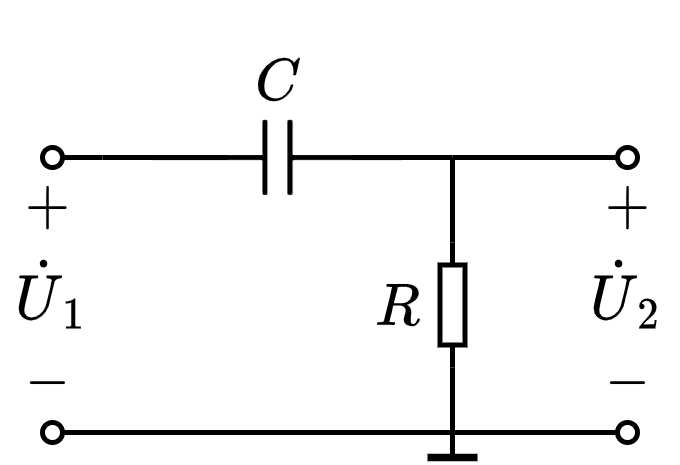

The diagram above was exported from draw.io. Its source (the exported page's mxGraphModel, read from the mxfile embedded in the PNG):
<mxGraphModel dx="377" dy="274" grid="1" gridSize="5" guides="1" tooltips="1" connect="1" arrows="1" fold="1" page="1" pageScale="1" pageWidth="827" pageHeight="1169" math="1" shadow="0">
  <root>
    <mxCell id="0" />
    <mxCell id="1" parent="0" />
    <mxCell id="_Nd8C2gCTDQtIR9gHPZ7-2" value="" style="endArrow=none;html=1;rounded=0;fontSize=10;startSize=4;endSize=4;entryX=1;entryY=0.5;entryDx=0;entryDy=0;entryPerimeter=0;" parent="1" edge="1">
      <mxGeometry width="50" height="50" relative="1" as="geometry">
        <mxPoint x="260" y="40" as="sourcePoint" />
        <mxPoint x="285" y="40" as="targetPoint" />
      </mxGeometry>
    </mxCell>
    <mxCell id="_Nd8C2gCTDQtIR9gHPZ7-4" value="" style="endArrow=none;html=1;rounded=0;fontSize=10;startSize=4;endSize=4;exitX=0;exitY=0.5;exitDx=0;exitDy=0;exitPerimeter=0;" parent="1" edge="1">
      <mxGeometry width="50" height="50" relative="1" as="geometry">
        <mxPoint x="310" y="40" as="sourcePoint" />
        <mxPoint x="330" y="40" as="targetPoint" />
      </mxGeometry>
    </mxCell>
    <mxCell id="_Nd8C2gCTDQtIR9gHPZ7-6" value="" style="endArrow=none;html=1;rounded=0;fontSize=10;startSize=2;endSize=2;entryX=0;entryY=0.5;entryDx=0;entryDy=0;entryPerimeter=0;" parent="1" target="_Nd8C2gCTDQtIR9gHPZ7-27" edge="1">
      <mxGeometry width="50" height="50" relative="1" as="geometry">
        <mxPoint x="330" y="95" as="sourcePoint" />
        <mxPoint x="330" y="89.99999999999997" as="targetPoint" />
      </mxGeometry>
    </mxCell>
    <mxCell id="_Nd8C2gCTDQtIR9gHPZ7-7" value="" style="endArrow=none;html=1;rounded=0;fontSize=10;startSize=2;endSize=2;entryX=1;entryY=0.5;entryDx=0;entryDy=0;entryPerimeter=0;" parent="1" target="_Nd8C2gCTDQtIR9gHPZ7-27" edge="1">
      <mxGeometry width="50" height="50" relative="1" as="geometry">
        <mxPoint x="330" y="40" as="sourcePoint" />
        <mxPoint x="330" y="45" as="targetPoint" />
      </mxGeometry>
    </mxCell>
    <mxCell id="_Nd8C2gCTDQtIR9gHPZ7-9" value="" style="endArrow=none;html=1;rounded=0;endSize=4;startSize=4;startArrow=oval;startFill=0;" parent="1" edge="1">
      <mxGeometry width="50" height="50" relative="1" as="geometry">
        <mxPoint x="250" y="40" as="sourcePoint" />
        <mxPoint x="260" y="40" as="targetPoint" />
      </mxGeometry>
    </mxCell>
    <mxCell id="_Nd8C2gCTDQtIR9gHPZ7-10" value="" style="endArrow=none;html=1;rounded=0;endSize=4;startSize=4;startArrow=oval;startFill=0;" parent="1" edge="1">
      <mxGeometry width="50" height="50" relative="1" as="geometry">
        <mxPoint x="250" y="95" as="sourcePoint" />
        <mxPoint x="330" y="95" as="targetPoint" />
      </mxGeometry>
    </mxCell>
    <mxCell id="_Nd8C2gCTDQtIR9gHPZ7-11" value="" style="endArrow=none;html=1;rounded=0;endSize=4;startSize=4;startArrow=oval;startFill=0;" parent="1" edge="1">
      <mxGeometry width="50" height="50" relative="1" as="geometry">
        <mxPoint x="365" y="40" as="sourcePoint" />
        <mxPoint x="330" y="40" as="targetPoint" />
      </mxGeometry>
    </mxCell>
    <mxCell id="_Nd8C2gCTDQtIR9gHPZ7-12" value="" style="endArrow=none;html=1;rounded=0;endSize=4;startSize=4;startArrow=oval;startFill=0;" parent="1" edge="1">
      <mxGeometry width="50" height="50" relative="1" as="geometry">
        <mxPoint x="365" y="95" as="sourcePoint" />
        <mxPoint x="330" y="95" as="targetPoint" />
      </mxGeometry>
    </mxCell>
    <mxCell id="_Nd8C2gCTDQtIR9gHPZ7-13" value="$$\dot{U}_1$$" style="text;html=1;align=center;verticalAlign=middle;resizable=1;points=[];autosize=1;strokeColor=none;fillColor=none;fontSize=10;movable=1;rotatable=1;deletable=1;editable=1;connectable=1;" parent="1" vertex="1">
      <mxGeometry x="240" y="56.5" width="20" height="20" as="geometry" />
    </mxCell>
    <mxCell id="_Nd8C2gCTDQtIR9gHPZ7-14" value="$$\dot{U}_2$$" style="text;html=1;align=center;verticalAlign=middle;resizable=1;points=[];autosize=1;strokeColor=none;fillColor=none;fontSize=10;movable=1;rotatable=1;deletable=1;editable=1;connectable=1;" parent="1" vertex="1">
      <mxGeometry x="355" y="56.5" width="20" height="20" as="geometry" />
    </mxCell>
    <mxCell id="_Nd8C2gCTDQtIR9gHPZ7-15" value="" style="endArrow=none;html=1;rounded=0;fontSize=10;startSize=4;endSize=4;" parent="1" edge="1">
      <mxGeometry width="50" height="50" relative="1" as="geometry">
        <mxPoint x="330" y="100" as="sourcePoint" />
        <mxPoint x="330" y="95" as="targetPoint" />
      </mxGeometry>
    </mxCell>
    <mxCell id="_Nd8C2gCTDQtIR9gHPZ7-16" value="" style="endArrow=none;html=1;rounded=0;fontSize=10;startSize=4;endSize=4;strokeWidth=1.5;" parent="1" edge="1">
      <mxGeometry width="50" height="50" relative="1" as="geometry">
        <mxPoint x="325" y="100" as="sourcePoint" />
        <mxPoint x="335" y="100" as="targetPoint" />
      </mxGeometry>
    </mxCell>
    <mxCell id="_Nd8C2gCTDQtIR9gHPZ7-17" value="$$+$$" style="text;html=1;align=center;verticalAlign=middle;resizable=1;points=[];autosize=1;strokeColor=none;fillColor=none;fontSize=10;movable=1;rotatable=1;deletable=1;editable=1;connectable=0;" parent="1" vertex="1">
      <mxGeometry x="241.5" y="42.5" width="15" height="15" as="geometry" />
    </mxCell>
    <mxCell id="_Nd8C2gCTDQtIR9gHPZ7-18" value="$$-$$" style="text;html=1;align=center;verticalAlign=middle;resizable=1;points=[];autosize=1;strokeColor=none;fillColor=none;fontSize=10;movable=1;rotatable=1;deletable=1;editable=1;connectable=0;" parent="1" vertex="1">
      <mxGeometry x="241.5" y="77.5" width="15" height="15" as="geometry" />
    </mxCell>
    <mxCell id="_Nd8C2gCTDQtIR9gHPZ7-19" value="$$+$$" style="text;html=1;align=center;verticalAlign=middle;resizable=1;points=[];autosize=1;strokeColor=none;fillColor=none;fontSize=10;movable=1;rotatable=1;deletable=1;editable=1;connectable=0;" parent="1" vertex="1">
      <mxGeometry x="357.5" y="42.5" width="15" height="15" as="geometry" />
    </mxCell>
    <mxCell id="_Nd8C2gCTDQtIR9gHPZ7-20" value="$$-$$" style="text;html=1;align=center;verticalAlign=middle;resizable=1;points=[];autosize=1;strokeColor=none;fillColor=none;fontSize=10;movable=1;rotatable=1;deletable=1;editable=1;connectable=0;" parent="1" vertex="1">
      <mxGeometry x="357.5" y="77.5" width="15" height="15" as="geometry" />
    </mxCell>
    <mxCell id="_Nd8C2gCTDQtIR9gHPZ7-21" value="" style="pointerEvents=1;verticalLabelPosition=bottom;shadow=0;dashed=0;align=center;html=1;verticalAlign=top;shape=mxgraph.electrical.capacitors.capacitor_1;direction=west;connectable=1;" parent="1" vertex="1">
      <mxGeometry x="270" y="32.5" width="50" height="15" as="geometry" />
    </mxCell>
    <mxCell id="_Nd8C2gCTDQtIR9gHPZ7-22" value="$$C$$" style="text;html=1;align=center;verticalAlign=middle;resizable=1;points=[];autosize=1;strokeColor=none;fillColor=none;fontSize=10;movable=1;rotatable=1;deletable=1;editable=1;connectable=0;" parent="1" vertex="1">
      <mxGeometry x="285" y="17.5" width="20" height="15" as="geometry" />
    </mxCell>
    <mxCell id="_Nd8C2gCTDQtIR9gHPZ7-25" value="$$R$$" style="text;html=1;resizable=1;autosize=1;align=center;verticalAlign=middle;points=[];fillColor=none;strokeColor=none;rounded=0;fontSize=10;movable=1;rotatable=1;deletable=1;editable=1;connectable=1;" parent="1" vertex="1">
      <mxGeometry x="310" y="63.25" width="18.01" height="12.5" as="geometry" />
    </mxCell>
    <mxCell id="_Nd8C2gCTDQtIR9gHPZ7-27" value="" style="pointerEvents=1;verticalLabelPosition=bottom;shadow=0;dashed=0;align=center;html=1;verticalAlign=top;shape=mxgraph.electrical.resistors.resistor_1;fontSize=10;direction=north;" parent="1" vertex="1">
      <mxGeometry x="327.5" y="57" width="5" height="25" as="geometry" />
    </mxCell>
  </root>
</mxGraphModel>